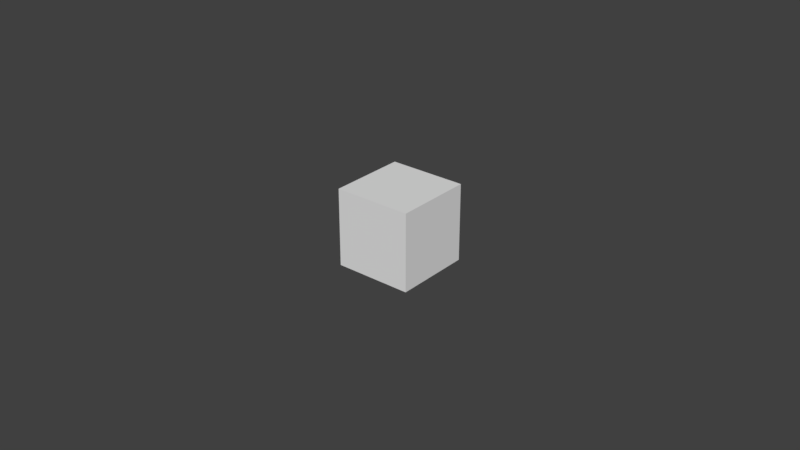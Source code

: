 # Source: bombPower.blend  (saved by Blender 2.78.0; exported with 4.5.12 LTS)
import bpy
from mathutils import Matrix  # noqa: F401  (used for matrix-valued properties, if any)

bpy.ops.wm.read_factory_settings(use_empty=True)
scene = bpy.context.scene
scene.name = 'Scene'

# ---- collections
col_collection_1 = bpy.data.collections.new('Collection 1'); scene.collection.children.link(col_collection_1)

# ---- materials (node trees are filled in below, after node groups)
mat_material = bpy.data.materials.new('Material')
mat_material.alpha_threshold = 0.0
mat_material.use_transparent_shadow = False
mat_material.roughness = 0.5
mat_material.line_color = (0.0, 0.0, 0.0, 1.0)

# ---- material node trees

# ---- world
world_world = bpy.data.worlds.new('World'); scene.world = world_world
world_world.color = (0.05088, 0.05088, 0.05088)
world_world.use_sun_shadow = False
world_world.sun_shadow_jitter_overblur = 0.0
world_world.cycles.sampling_method = 'MANUAL'

# ---- meshes
me_cube = bpy.data.meshes.new('Cube')
me_cube.from_pydata([(0.01246, 0.01246, -0.01246), (0.01246, -0.01246, -0.01246), (-0.01246, -0.01246, -0.01246), (-0.01246, 0.01246, -0.01246), (0.01246, 0.01246, 0.01246), (0.01246, -0.01246, 0.01246), (-0.01246, -0.01246, 0.01246), (-0.01246, 0.01246, 0.01246)], [], [(0, 1, 2, 3), (4, 7, 6, 5), (0, 4, 5, 1), (1, 5, 6, 2), (2, 6, 7, 3), (4, 0, 3, 7)])
_uv = me_cube.uv_layers.new(name='UVMap')
_uv.uv.foreach_set('vector', [0.3331, 0.6665, 0.0001998, 0.6665, 0.0001998, 0.3335, 0.3331, 0.3335, 0.3331, 0.3331, 0.0001998, 0.3331, 0.0001998, 0.0001999, 0.3331, 0.0001998, 0.6665, 0.0001998, 0.6665, 0.3331, 0.3335, 0.3331, 0.3335, 0.0001998, 0.6665, 0.3335, 0.6665, 0.6665, 0.3335, 0.6665, 0.3335, 0.3335, 0.6669, 0.3331, 0.6669, 0.0001998, 0.9998, 0.0001998, 0.9998, 0.3331, 0.3331, 0.6669, 0.3331, 0.9998, 0.0001999, 0.9998, 0.0001998, 0.6669])
me_cube.materials.append(mat_material)
me_cube.use_remesh_preserve_volume = False
me_cube.use_remesh_preserve_attributes = False
me_cube.use_mirror_vertex_groups = False
me_cube.update()

# ---- objects
ob_cube = bpy.data.objects.new('Cube', me_cube)

# ---- transforms, parenting, visibility, modifiers, constraints
ob_cube.location = (0.0, 0.0, 0.0)
ob_cube.lock_rotations_4d = False
ob_cube.empty_display_type = 'ARROWS'
ob_cube.lineart.crease_threshold = 0.0

# ---- collection membership
col_collection_1.objects.link(ob_cube)

# ---- scene / render settings (as saved in the file)
scene.frame_start = 1; scene.frame_end = 250; scene.frame_set(1)
scene.render.engine = 'BLENDER_EEVEE_NEXT'
scene.render.resolution_percentage = 50
scene.render.dither_intensity = 0.0
scene.cycles.use_denoising = False
scene.cycles.samples = 128
scene.cycles.sampling_pattern = 'TABULATED_SOBOL'
scene.cycles.light_sampling_threshold = 0.0
scene.cycles.use_adaptive_sampling = False
scene.cycles.use_light_tree = False
scene.cycles.blur_glossy = 0.0
scene.cycles.sample_clamp_indirect = 0.0
scene.view_settings.view_transform = 'Standard'
bpy.context.view_layer.update()

# ---- added for rendering (the .blend has no active camera and no usable light): camera, sun
cam_auto = bpy.data.cameras.new('AutoCamera')
cam_auto.lens = 50.0
cam_auto.sensor_width = 36.0
cam_auto.clip_end = 1000.0
ob_auto_camera = bpy.data.objects.new('AutoCamera', cam_auto)
scene.collection.objects.link(ob_auto_camera)
ob_auto_camera.location = (0.185045, -0.222054, 0.148036)
ob_auto_camera.rotation_euler = (1.09748, -7.21219e-08, 0.694738)
scene.camera = ob_auto_camera
light_auto_sun = bpy.data.lights.new('AutoSun', 'SUN')
light_auto_sun.energy = 3.0
light_auto_sun.angle = 0.0523599
ob_auto_sun = bpy.data.objects.new('AutoSun', light_auto_sun)
scene.collection.objects.link(ob_auto_sun)
ob_auto_sun.rotation_euler = (0.872665, 0.174533, 0.523599)
bpy.context.view_layer.update()
